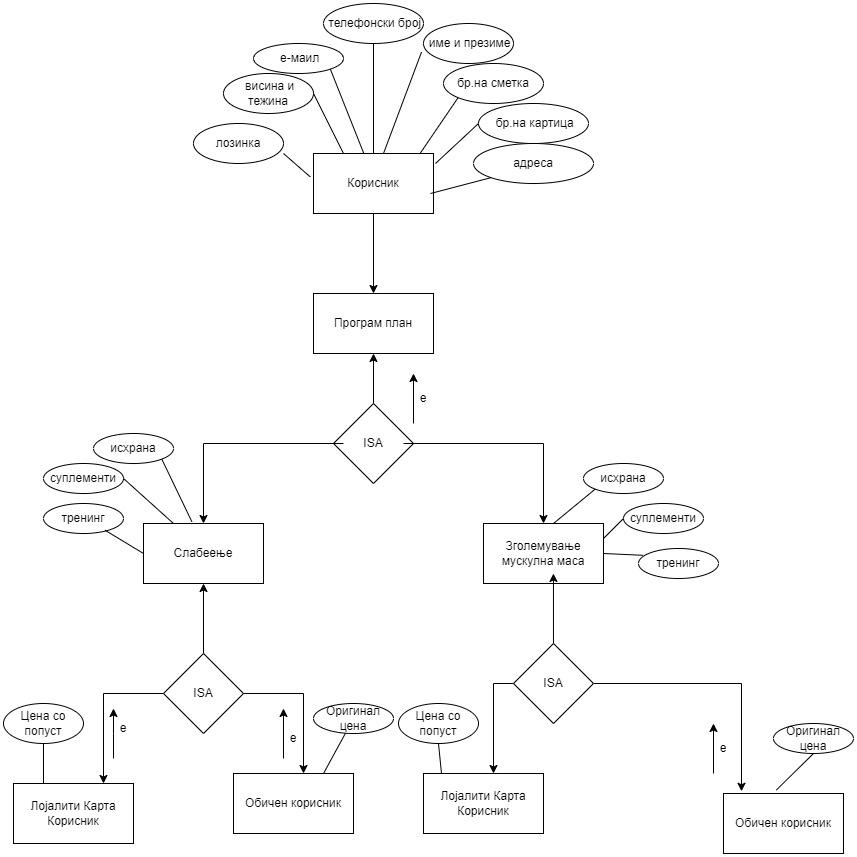

The diagram above was exported from draw.io. Its source (the exported page's mxGraphModel, read from the mxfile embedded in the PNG):
<mxGraphModel dx="1888" dy="1647" grid="1" gridSize="10" guides="1" tooltips="1" connect="1" arrows="1" fold="1" page="1" pageScale="1" pageWidth="850" pageHeight="1100" math="0" shadow="0">
  <root>
    <mxCell id="0" />
    <mxCell id="1" parent="0" />
    <mxCell id="0EA8rJAQrUs4VeHQR1Wm-24" value="" style="edgeStyle=orthogonalEdgeStyle;rounded=0;orthogonalLoop=1;jettySize=auto;html=1;" edge="1" parent="1" source="0EA8rJAQrUs4VeHQR1Wm-1" target="0EA8rJAQrUs4VeHQR1Wm-23">
      <mxGeometry relative="1" as="geometry" />
    </mxCell>
    <mxCell id="0EA8rJAQrUs4VeHQR1Wm-1" value="Корисник" style="rounded=0;whiteSpace=wrap;html=1;" vertex="1" parent="1">
      <mxGeometry x="60" y="-330" width="120" height="60" as="geometry" />
    </mxCell>
    <mxCell id="0EA8rJAQrUs4VeHQR1Wm-2" value="&amp;nbsp;е-маил" style="ellipse;whiteSpace=wrap;html=1;" vertex="1" parent="1">
      <mxGeometry y="-440" width="90" height="30" as="geometry" />
    </mxCell>
    <mxCell id="0EA8rJAQrUs4VeHQR1Wm-3" value="&amp;nbsp;телефонски број" style="ellipse;whiteSpace=wrap;html=1;" vertex="1" parent="1">
      <mxGeometry x="70" y="-480" width="100" height="40" as="geometry" />
    </mxCell>
    <mxCell id="0EA8rJAQrUs4VeHQR1Wm-4" value="&amp;nbsp;име и презиме" style="ellipse;whiteSpace=wrap;html=1;" vertex="1" parent="1">
      <mxGeometry x="170" y="-460" width="90" height="40" as="geometry" />
    </mxCell>
    <mxCell id="0EA8rJAQrUs4VeHQR1Wm-5" value="бр.на сметка" style="ellipse;whiteSpace=wrap;html=1;" vertex="1" parent="1">
      <mxGeometry x="190" y="-420" width="100" height="40" as="geometry" />
    </mxCell>
    <mxCell id="0EA8rJAQrUs4VeHQR1Wm-6" value="&amp;nbsp;бр.на картица" style="ellipse;whiteSpace=wrap;html=1;" vertex="1" parent="1">
      <mxGeometry x="225" y="-380" width="110" height="40" as="geometry" />
    </mxCell>
    <mxCell id="0EA8rJAQrUs4VeHQR1Wm-7" value="&amp;nbsp;адреса&amp;nbsp;" style="ellipse;whiteSpace=wrap;html=1;" vertex="1" parent="1">
      <mxGeometry x="220" y="-340" width="120" height="40" as="geometry" />
    </mxCell>
    <mxCell id="0EA8rJAQrUs4VeHQR1Wm-8" value="&amp;nbsp;висина и тежина" style="ellipse;whiteSpace=wrap;html=1;" vertex="1" parent="1">
      <mxGeometry x="-30" y="-410" width="90" height="40" as="geometry" />
    </mxCell>
    <mxCell id="0EA8rJAQrUs4VeHQR1Wm-10" value="лозинка" style="ellipse;whiteSpace=wrap;html=1;" vertex="1" parent="1">
      <mxGeometry x="-60" y="-360" width="90" height="40" as="geometry" />
    </mxCell>
    <mxCell id="0EA8rJAQrUs4VeHQR1Wm-14" value="" style="endArrow=none;html=1;rounded=0;entryX=-0.022;entryY=0.715;entryDx=0;entryDy=0;entryPerimeter=0;" edge="1" parent="1" target="0EA8rJAQrUs4VeHQR1Wm-4">
      <mxGeometry width="50" height="50" relative="1" as="geometry">
        <mxPoint x="130" y="-330" as="sourcePoint" />
        <mxPoint x="130" y="-420" as="targetPoint" />
      </mxGeometry>
    </mxCell>
    <mxCell id="0EA8rJAQrUs4VeHQR1Wm-15" value="" style="endArrow=none;html=1;rounded=0;entryX=0;entryY=0.5;entryDx=0;entryDy=0;" edge="1" parent="1" target="0EA8rJAQrUs4VeHQR1Wm-6">
      <mxGeometry width="50" height="50" relative="1" as="geometry">
        <mxPoint x="182" y="-320" as="sourcePoint" />
        <mxPoint x="219.99999999999997" y="-380.0000000000001" as="targetPoint" />
      </mxGeometry>
    </mxCell>
    <mxCell id="0EA8rJAQrUs4VeHQR1Wm-16" value="" style="endArrow=none;html=1;rounded=0;entryX=0;entryY=1;entryDx=0;entryDy=0;exitX=0.887;exitY=0.003;exitDx=0;exitDy=0;exitPerimeter=0;" edge="1" parent="1" source="0EA8rJAQrUs4VeHQR1Wm-1" target="0EA8rJAQrUs4VeHQR1Wm-5">
      <mxGeometry width="50" height="50" relative="1" as="geometry">
        <mxPoint x="150" y="-310" as="sourcePoint" />
        <mxPoint x="188.01999999999998" y="-411.4000000000001" as="targetPoint" />
      </mxGeometry>
    </mxCell>
    <mxCell id="0EA8rJAQrUs4VeHQR1Wm-18" value="" style="endArrow=none;html=1;rounded=0;entryX=1;entryY=1;entryDx=0;entryDy=0;exitX=0.42;exitY=0.003;exitDx=0;exitDy=0;exitPerimeter=0;" edge="1" parent="1" source="0EA8rJAQrUs4VeHQR1Wm-1" target="0EA8rJAQrUs4VeHQR1Wm-2">
      <mxGeometry width="50" height="50" relative="1" as="geometry">
        <mxPoint x="130" y="-320" as="sourcePoint" />
        <mxPoint x="130" y="-420" as="targetPoint" />
      </mxGeometry>
    </mxCell>
    <mxCell id="0EA8rJAQrUs4VeHQR1Wm-19" value="" style="endArrow=none;html=1;rounded=0;entryX=1;entryY=0.5;entryDx=0;entryDy=0;exitX=0.25;exitY=0;exitDx=0;exitDy=0;" edge="1" parent="1" source="0EA8rJAQrUs4VeHQR1Wm-1" target="0EA8rJAQrUs4VeHQR1Wm-8">
      <mxGeometry width="50" height="50" relative="1" as="geometry">
        <mxPoint x="90" y="-340" as="sourcePoint" />
        <mxPoint x="56.419805153394556" y="-402.2833982822018" as="targetPoint" />
      </mxGeometry>
    </mxCell>
    <mxCell id="0EA8rJAQrUs4VeHQR1Wm-20" value="" style="endArrow=none;html=1;rounded=0;entryX=1;entryY=0.5;entryDx=0;entryDy=0;exitX=-0.027;exitY=0.39;exitDx=0;exitDy=0;exitPerimeter=0;" edge="1" parent="1" source="0EA8rJAQrUs4VeHQR1Wm-1">
      <mxGeometry width="50" height="50" relative="1" as="geometry">
        <mxPoint x="60" y="-270" as="sourcePoint" />
        <mxPoint x="30" y="-330" as="targetPoint" />
      </mxGeometry>
    </mxCell>
    <mxCell id="0EA8rJAQrUs4VeHQR1Wm-21" value="" style="endArrow=none;html=1;rounded=0;entryX=0.5;entryY=1;entryDx=0;entryDy=0;" edge="1" parent="1" target="0EA8rJAQrUs4VeHQR1Wm-3">
      <mxGeometry width="50" height="50" relative="1" as="geometry">
        <mxPoint x="120" y="-330" as="sourcePoint" />
        <mxPoint x="158.01999999999998" y="-431.4000000000001" as="targetPoint" />
      </mxGeometry>
    </mxCell>
    <mxCell id="0EA8rJAQrUs4VeHQR1Wm-22" value="" style="endArrow=none;html=1;rounded=0;entryX=0;entryY=1;entryDx=0;entryDy=0;" edge="1" parent="1" target="0EA8rJAQrUs4VeHQR1Wm-7">
      <mxGeometry width="50" height="50" relative="1" as="geometry">
        <mxPoint x="177" y="-290" as="sourcePoint" />
        <mxPoint x="220" y="-330" as="targetPoint" />
      </mxGeometry>
    </mxCell>
    <mxCell id="0EA8rJAQrUs4VeHQR1Wm-23" value="Програм план" style="whiteSpace=wrap;html=1;rounded=0;" vertex="1" parent="1">
      <mxGeometry x="60" y="-190" width="120" height="60" as="geometry" />
    </mxCell>
    <mxCell id="0EA8rJAQrUs4VeHQR1Wm-27" style="edgeStyle=orthogonalEdgeStyle;rounded=0;orthogonalLoop=1;jettySize=auto;html=1;entryX=0.5;entryY=1;entryDx=0;entryDy=0;" edge="1" parent="1" source="0EA8rJAQrUs4VeHQR1Wm-25" target="0EA8rJAQrUs4VeHQR1Wm-23">
      <mxGeometry relative="1" as="geometry" />
    </mxCell>
    <mxCell id="0EA8rJAQrUs4VeHQR1Wm-25" value="" style="rhombus;whiteSpace=wrap;html=1;" vertex="1" parent="1">
      <mxGeometry x="80" y="-80" width="80" height="80" as="geometry" />
    </mxCell>
    <mxCell id="0EA8rJAQrUs4VeHQR1Wm-28" style="edgeStyle=orthogonalEdgeStyle;rounded=0;orthogonalLoop=1;jettySize=auto;html=1;" edge="1" parent="1" source="0EA8rJAQrUs4VeHQR1Wm-26">
      <mxGeometry relative="1" as="geometry">
        <mxPoint x="-50" y="40" as="targetPoint" />
      </mxGeometry>
    </mxCell>
    <mxCell id="0EA8rJAQrUs4VeHQR1Wm-30" style="edgeStyle=orthogonalEdgeStyle;rounded=0;orthogonalLoop=1;jettySize=auto;html=1;" edge="1" parent="1" source="0EA8rJAQrUs4VeHQR1Wm-26" target="0EA8rJAQrUs4VeHQR1Wm-31">
      <mxGeometry relative="1" as="geometry">
        <mxPoint x="300" y="40" as="targetPoint" />
      </mxGeometry>
    </mxCell>
    <mxCell id="0EA8rJAQrUs4VeHQR1Wm-26" value="ISA" style="text;html=1;strokeColor=none;fillColor=none;align=center;verticalAlign=middle;whiteSpace=wrap;rounded=0;" vertex="1" parent="1">
      <mxGeometry x="90" y="-55" width="60" height="30" as="geometry" />
    </mxCell>
    <mxCell id="0EA8rJAQrUs4VeHQR1Wm-29" value="Слабеење" style="rounded=0;whiteSpace=wrap;html=1;" vertex="1" parent="1">
      <mxGeometry x="-110" y="40" width="120" height="60" as="geometry" />
    </mxCell>
    <mxCell id="0EA8rJAQrUs4VeHQR1Wm-31" value="Зголемување мускулна маса" style="rounded=0;whiteSpace=wrap;html=1;" vertex="1" parent="1">
      <mxGeometry x="230" y="40" width="120" height="60" as="geometry" />
    </mxCell>
    <mxCell id="0EA8rJAQrUs4VeHQR1Wm-32" value="" style="endArrow=classic;html=1;rounded=0;" edge="1" parent="1">
      <mxGeometry width="50" height="50" relative="1" as="geometry">
        <mxPoint x="160" y="-60" as="sourcePoint" />
        <mxPoint x="160" y="-110" as="targetPoint" />
      </mxGeometry>
    </mxCell>
    <mxCell id="0EA8rJAQrUs4VeHQR1Wm-33" value="е" style="text;html=1;strokeColor=none;fillColor=none;align=center;verticalAlign=middle;whiteSpace=wrap;rounded=0;" vertex="1" parent="1">
      <mxGeometry x="140" y="-100" width="60" height="30" as="geometry" />
    </mxCell>
    <mxCell id="0EA8rJAQrUs4VeHQR1Wm-36" value="Обичен корисник" style="rounded=0;whiteSpace=wrap;html=1;" vertex="1" parent="1">
      <mxGeometry x="-20" y="290" width="120" height="60" as="geometry" />
    </mxCell>
    <mxCell id="0EA8rJAQrUs4VeHQR1Wm-37" value="Оригинал цена" style="ellipse;whiteSpace=wrap;html=1;" vertex="1" parent="1">
      <mxGeometry x="60" y="220" width="80" height="30" as="geometry" />
    </mxCell>
    <mxCell id="0EA8rJAQrUs4VeHQR1Wm-38" value="Цена со попуст" style="ellipse;whiteSpace=wrap;html=1;" vertex="1" parent="1">
      <mxGeometry x="-250" y="220" width="80" height="40" as="geometry" />
    </mxCell>
    <mxCell id="0EA8rJAQrUs4VeHQR1Wm-39" value="" style="endArrow=none;html=1;rounded=0;exitX=0.75;exitY=0;exitDx=0;exitDy=0;" edge="1" parent="1" source="0EA8rJAQrUs4VeHQR1Wm-36" target="0EA8rJAQrUs4VeHQR1Wm-37">
      <mxGeometry width="50" height="50" relative="1" as="geometry">
        <mxPoint x="50" y="160" as="sourcePoint" />
        <mxPoint x="30" y="260" as="targetPoint" />
      </mxGeometry>
    </mxCell>
    <mxCell id="0EA8rJAQrUs4VeHQR1Wm-40" value="" style="endArrow=none;html=1;rounded=0;entryX=0.25;entryY=0;entryDx=0;entryDy=0;" edge="1" parent="1" source="0EA8rJAQrUs4VeHQR1Wm-38" target="0EA8rJAQrUs4VeHQR1Wm-45">
      <mxGeometry width="50" height="50" relative="1" as="geometry">
        <mxPoint x="-270" y="260" as="sourcePoint" />
        <mxPoint x="-200" y="160" as="targetPoint" />
      </mxGeometry>
    </mxCell>
    <mxCell id="0EA8rJAQrUs4VeHQR1Wm-41" value="Лојалити Карта Корисник" style="rounded=0;whiteSpace=wrap;html=1;" vertex="1" parent="1">
      <mxGeometry x="170" y="290" width="120" height="60" as="geometry" />
    </mxCell>
    <mxCell id="0EA8rJAQrUs4VeHQR1Wm-42" value="Обичен корисник" style="rounded=0;whiteSpace=wrap;html=1;" vertex="1" parent="1">
      <mxGeometry x="470" y="310" width="120" height="60" as="geometry" />
    </mxCell>
    <mxCell id="0EA8rJAQrUs4VeHQR1Wm-43" value="Цена со попуст" style="ellipse;whiteSpace=wrap;html=1;" vertex="1" parent="1">
      <mxGeometry x="145" y="220" width="80" height="40" as="geometry" />
    </mxCell>
    <mxCell id="0EA8rJAQrUs4VeHQR1Wm-45" value="Лојалити Карта Корисник" style="rounded=0;whiteSpace=wrap;html=1;" vertex="1" parent="1">
      <mxGeometry x="-240" y="300" width="120" height="60" as="geometry" />
    </mxCell>
    <mxCell id="0EA8rJAQrUs4VeHQR1Wm-46" value="" style="endArrow=none;html=1;rounded=0;exitX=0.5;exitY=1;exitDx=0;exitDy=0;entryX=0.15;entryY=0.003;entryDx=0;entryDy=0;entryPerimeter=0;" edge="1" parent="1" source="0EA8rJAQrUs4VeHQR1Wm-43" target="0EA8rJAQrUs4VeHQR1Wm-41">
      <mxGeometry width="50" height="50" relative="1" as="geometry">
        <mxPoint x="190" y="270" as="sourcePoint" />
        <mxPoint x="230" y="310" as="targetPoint" />
      </mxGeometry>
    </mxCell>
    <mxCell id="0EA8rJAQrUs4VeHQR1Wm-47" value="Оригинал цена" style="ellipse;whiteSpace=wrap;html=1;" vertex="1" parent="1">
      <mxGeometry x="520" y="240" width="80" height="30" as="geometry" />
    </mxCell>
    <mxCell id="0EA8rJAQrUs4VeHQR1Wm-48" value="" style="endArrow=none;html=1;rounded=0;exitX=0.44;exitY=-0.057;exitDx=0;exitDy=0;exitPerimeter=0;entryX=0.5;entryY=1;entryDx=0;entryDy=0;" edge="1" parent="1" source="0EA8rJAQrUs4VeHQR1Wm-42" target="0EA8rJAQrUs4VeHQR1Wm-47">
      <mxGeometry width="50" height="50" relative="1" as="geometry">
        <mxPoint x="400" y="210" as="sourcePoint" />
        <mxPoint x="410" y="180" as="targetPoint" />
      </mxGeometry>
    </mxCell>
    <mxCell id="0EA8rJAQrUs4VeHQR1Wm-52" style="edgeStyle=orthogonalEdgeStyle;rounded=0;orthogonalLoop=1;jettySize=auto;html=1;entryX=0.5;entryY=1;entryDx=0;entryDy=0;" edge="1" parent="1" source="0EA8rJAQrUs4VeHQR1Wm-50" target="0EA8rJAQrUs4VeHQR1Wm-29">
      <mxGeometry relative="1" as="geometry" />
    </mxCell>
    <mxCell id="0EA8rJAQrUs4VeHQR1Wm-56" style="edgeStyle=orthogonalEdgeStyle;rounded=0;orthogonalLoop=1;jettySize=auto;html=1;entryX=0.75;entryY=0;entryDx=0;entryDy=0;" edge="1" parent="1" source="0EA8rJAQrUs4VeHQR1Wm-50" target="0EA8rJAQrUs4VeHQR1Wm-45">
      <mxGeometry relative="1" as="geometry" />
    </mxCell>
    <mxCell id="0EA8rJAQrUs4VeHQR1Wm-57" style="edgeStyle=orthogonalEdgeStyle;rounded=0;orthogonalLoop=1;jettySize=auto;html=1;" edge="1" parent="1" source="0EA8rJAQrUs4VeHQR1Wm-50">
      <mxGeometry relative="1" as="geometry">
        <mxPoint x="50" y="290" as="targetPoint" />
      </mxGeometry>
    </mxCell>
    <mxCell id="0EA8rJAQrUs4VeHQR1Wm-50" value="" style="rhombus;whiteSpace=wrap;html=1;" vertex="1" parent="1">
      <mxGeometry x="-90" y="170" width="80" height="80" as="geometry" />
    </mxCell>
    <mxCell id="0EA8rJAQrUs4VeHQR1Wm-53" style="edgeStyle=orthogonalEdgeStyle;rounded=0;orthogonalLoop=1;jettySize=auto;html=1;entryX=0.583;entryY=0.833;entryDx=0;entryDy=0;entryPerimeter=0;" edge="1" parent="1" source="0EA8rJAQrUs4VeHQR1Wm-51" target="0EA8rJAQrUs4VeHQR1Wm-31">
      <mxGeometry relative="1" as="geometry" />
    </mxCell>
    <mxCell id="0EA8rJAQrUs4VeHQR1Wm-58" style="edgeStyle=orthogonalEdgeStyle;rounded=0;orthogonalLoop=1;jettySize=auto;html=1;" edge="1" parent="1" source="0EA8rJAQrUs4VeHQR1Wm-51">
      <mxGeometry relative="1" as="geometry">
        <mxPoint x="240" y="290" as="targetPoint" />
      </mxGeometry>
    </mxCell>
    <mxCell id="0EA8rJAQrUs4VeHQR1Wm-72" style="edgeStyle=orthogonalEdgeStyle;rounded=0;orthogonalLoop=1;jettySize=auto;html=1;entryX=0.15;entryY=-0.037;entryDx=0;entryDy=0;entryPerimeter=0;" edge="1" parent="1" source="0EA8rJAQrUs4VeHQR1Wm-51" target="0EA8rJAQrUs4VeHQR1Wm-42">
      <mxGeometry relative="1" as="geometry" />
    </mxCell>
    <mxCell id="0EA8rJAQrUs4VeHQR1Wm-51" value="" style="rhombus;whiteSpace=wrap;html=1;" vertex="1" parent="1">
      <mxGeometry x="260" y="160" width="80" height="80" as="geometry" />
    </mxCell>
    <mxCell id="0EA8rJAQrUs4VeHQR1Wm-60" value="ISA" style="text;html=1;strokeColor=none;fillColor=none;align=center;verticalAlign=middle;whiteSpace=wrap;rounded=0;" vertex="1" parent="1">
      <mxGeometry x="-80" y="195" width="60" height="30" as="geometry" />
    </mxCell>
    <mxCell id="0EA8rJAQrUs4VeHQR1Wm-61" value="ISA" style="text;html=1;strokeColor=none;fillColor=none;align=center;verticalAlign=middle;whiteSpace=wrap;rounded=0;" vertex="1" parent="1">
      <mxGeometry x="270" y="185" width="60" height="30" as="geometry" />
    </mxCell>
    <mxCell id="0EA8rJAQrUs4VeHQR1Wm-64" value="" style="endArrow=classic;html=1;rounded=0;" edge="1" parent="1">
      <mxGeometry width="50" height="50" relative="1" as="geometry">
        <mxPoint x="30" y="275" as="sourcePoint" />
        <mxPoint x="30" y="225" as="targetPoint" />
      </mxGeometry>
    </mxCell>
    <mxCell id="0EA8rJAQrUs4VeHQR1Wm-65" value="" style="endArrow=classic;html=1;rounded=0;" edge="1" parent="1">
      <mxGeometry width="50" height="50" relative="1" as="geometry">
        <mxPoint x="-140" y="275" as="sourcePoint" />
        <mxPoint x="-140" y="225" as="targetPoint" />
        <Array as="points">
          <mxPoint x="-140" y="250" />
        </Array>
      </mxGeometry>
    </mxCell>
    <mxCell id="0EA8rJAQrUs4VeHQR1Wm-66" value="е" style="text;html=1;strokeColor=none;fillColor=none;align=center;verticalAlign=middle;whiteSpace=wrap;rounded=0;" vertex="1" parent="1">
      <mxGeometry x="-160" y="230" width="60" height="30" as="geometry" />
    </mxCell>
    <mxCell id="0EA8rJAQrUs4VeHQR1Wm-67" value="е" style="text;html=1;strokeColor=none;fillColor=none;align=center;verticalAlign=middle;whiteSpace=wrap;rounded=0;" vertex="1" parent="1">
      <mxGeometry x="10" y="240" width="60" height="30" as="geometry" />
    </mxCell>
    <mxCell id="0EA8rJAQrUs4VeHQR1Wm-71" value="" style="endArrow=classic;html=1;rounded=0;" edge="1" parent="1">
      <mxGeometry width="50" height="50" relative="1" as="geometry">
        <mxPoint x="460" y="290" as="sourcePoint" />
        <mxPoint x="460" y="240" as="targetPoint" />
      </mxGeometry>
    </mxCell>
    <mxCell id="0EA8rJAQrUs4VeHQR1Wm-73" value="е" style="text;html=1;strokeColor=none;fillColor=none;align=center;verticalAlign=middle;whiteSpace=wrap;rounded=0;" vertex="1" parent="1">
      <mxGeometry x="440" y="250" width="60" height="30" as="geometry" />
    </mxCell>
    <mxCell id="0EA8rJAQrUs4VeHQR1Wm-74" value="исхрана" style="ellipse;whiteSpace=wrap;html=1;" vertex="1" parent="1">
      <mxGeometry x="-160" y="-50" width="80" height="30" as="geometry" />
    </mxCell>
    <mxCell id="0EA8rJAQrUs4VeHQR1Wm-75" value="суплементи" style="ellipse;whiteSpace=wrap;html=1;" vertex="1" parent="1">
      <mxGeometry x="-210" y="-20" width="80" height="30" as="geometry" />
    </mxCell>
    <mxCell id="0EA8rJAQrUs4VeHQR1Wm-76" value="тренинг" style="ellipse;whiteSpace=wrap;html=1;" vertex="1" parent="1">
      <mxGeometry x="-210" y="20" width="80" height="30" as="geometry" />
    </mxCell>
    <mxCell id="0EA8rJAQrUs4VeHQR1Wm-77" value="исхрана" style="ellipse;whiteSpace=wrap;html=1;" vertex="1" parent="1">
      <mxGeometry x="330" y="-20" width="80" height="30" as="geometry" />
    </mxCell>
    <mxCell id="0EA8rJAQrUs4VeHQR1Wm-78" value="суплементи" style="ellipse;whiteSpace=wrap;html=1;" vertex="1" parent="1">
      <mxGeometry x="370" y="20" width="80" height="30" as="geometry" />
    </mxCell>
    <mxCell id="0EA8rJAQrUs4VeHQR1Wm-79" value="тренинг" style="ellipse;whiteSpace=wrap;html=1;" vertex="1" parent="1">
      <mxGeometry x="385" y="65" width="80" height="30" as="geometry" />
    </mxCell>
    <mxCell id="0EA8rJAQrUs4VeHQR1Wm-80" value="" style="endArrow=none;html=1;rounded=0;entryX=0;entryY=1;entryDx=0;entryDy=0;" edge="1" parent="1" target="0EA8rJAQrUs4VeHQR1Wm-77">
      <mxGeometry width="50" height="50" relative="1" as="geometry">
        <mxPoint x="300" y="40" as="sourcePoint" />
        <mxPoint x="350" y="-10" as="targetPoint" />
      </mxGeometry>
    </mxCell>
    <mxCell id="0EA8rJAQrUs4VeHQR1Wm-81" value="" style="endArrow=none;html=1;rounded=0;entryX=0;entryY=0.5;entryDx=0;entryDy=0;exitX=1;exitY=0.25;exitDx=0;exitDy=0;" edge="1" parent="1" source="0EA8rJAQrUs4VeHQR1Wm-31" target="0EA8rJAQrUs4VeHQR1Wm-78">
      <mxGeometry width="50" height="50" relative="1" as="geometry">
        <mxPoint x="310" y="50" as="sourcePoint" />
        <mxPoint x="351.71572875253787" y="15.606601717798185" as="targetPoint" />
      </mxGeometry>
    </mxCell>
    <mxCell id="0EA8rJAQrUs4VeHQR1Wm-82" value="" style="endArrow=none;html=1;rounded=0;entryX=0.057;entryY=0.227;entryDx=0;entryDy=0;exitX=1;exitY=0.5;exitDx=0;exitDy=0;entryPerimeter=0;" edge="1" parent="1" source="0EA8rJAQrUs4VeHQR1Wm-31" target="0EA8rJAQrUs4VeHQR1Wm-79">
      <mxGeometry width="50" height="50" relative="1" as="geometry">
        <mxPoint x="360" y="65" as="sourcePoint" />
        <mxPoint x="380" y="45" as="targetPoint" />
      </mxGeometry>
    </mxCell>
    <mxCell id="0EA8rJAQrUs4VeHQR1Wm-83" value="" style="endArrow=none;html=1;rounded=0;entryX=1;entryY=1;entryDx=0;entryDy=0;exitX=0.403;exitY=-0.03;exitDx=0;exitDy=0;exitPerimeter=0;" edge="1" parent="1" source="0EA8rJAQrUs4VeHQR1Wm-29" target="0EA8rJAQrUs4VeHQR1Wm-74">
      <mxGeometry width="50" height="50" relative="1" as="geometry">
        <mxPoint x="-90" y="30" as="sourcePoint" />
        <mxPoint x="-40" y="-20" as="targetPoint" />
      </mxGeometry>
    </mxCell>
    <mxCell id="0EA8rJAQrUs4VeHQR1Wm-84" value="" style="endArrow=none;html=1;rounded=0;entryX=1;entryY=0.5;entryDx=0;entryDy=0;exitX=0;exitY=0.5;exitDx=0;exitDy=0;" edge="1" parent="1" source="0EA8rJAQrUs4VeHQR1Wm-29">
      <mxGeometry width="50" height="50" relative="1" as="geometry">
        <mxPoint x="-100.00000000000011" y="100.00000000000006" as="sourcePoint" />
        <mxPoint x="-148.36" y="46.80000000000001" as="targetPoint" />
      </mxGeometry>
    </mxCell>
    <mxCell id="0EA8rJAQrUs4VeHQR1Wm-85" value="" style="endArrow=none;html=1;rounded=0;entryX=1;entryY=0.5;entryDx=0;entryDy=0;exitX=0.25;exitY=0;exitDx=0;exitDy=0;" edge="1" parent="1" source="0EA8rJAQrUs4VeHQR1Wm-29" target="0EA8rJAQrUs4VeHQR1Wm-75">
      <mxGeometry width="50" height="50" relative="1" as="geometry">
        <mxPoint x="-41.6400000000001" y="58.200000000000045" as="sourcePoint" />
        <mxPoint x="-90" y="5" as="targetPoint" />
      </mxGeometry>
    </mxCell>
  </root>
</mxGraphModel>